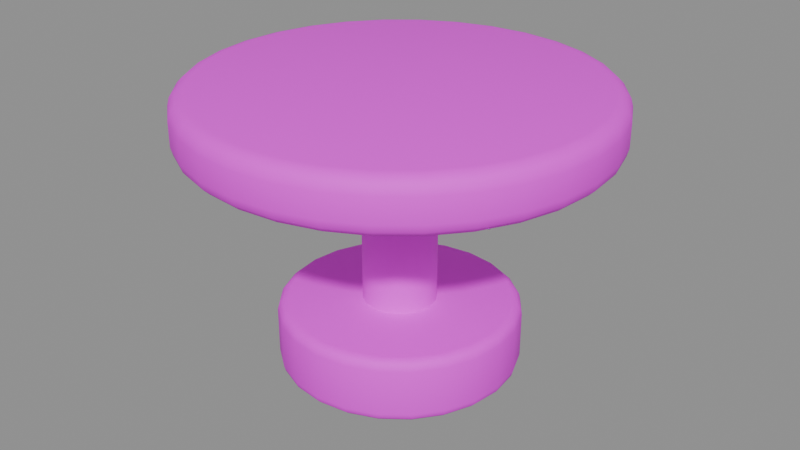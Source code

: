 # Source: round_table.blend  (saved by Blender 5.2.45; exported with 4.5.12 LTS)
import bpy
from mathutils import Matrix  # noqa: F401  (used for matrix-valued properties, if any)

bpy.ops.wm.read_factory_settings(use_empty=True)
scene = bpy.context.scene
scene.name = '圆形户外小桌'

# ---- collections
col_sea_scene_orf_round_table = bpy.data.collections.new('SEA-SCENE-ORF-ROUND-TABLE'); scene.collection.children.link(col_sea_scene_orf_round_table)

# ---- images (referenced by path relative to the original .blend; pixels are not part of the script)
import os
ASSET_DIR = os.environ.get("B2B_ASSET_DIR", "")  # directory of the original .blend (textures are referenced by path, not embedded)
HERE = os.path.dirname(os.path.abspath(__file__))  # packed textures are extracted next to this script under _unpacked/

def load_image(name, relpath, width, height, colorspace="sRGB"):
    """Load a texture the original file referenced (path relative to the .blend, or extracted next to this script)."""
    p = next((c for c in (os.path.join(HERE, relpath), os.path.join(ASSET_DIR, relpath)) if relpath and os.path.exists(c)), "")
    if p:
        img = bpy.data.images.load(p, check_existing=True)
        img.name = name
    else:  # same state as the original file: an image datablock whose file is absent (Cycles renders it pink)
        img = bpy.data.images.new(name, width, height)
        img.source = "FILE"
        img.filepath = "//" + (relpath or name)
    img.colorspace_settings.name = colorspace
    return img
img_sea_cabin_timber_8x8_512_png = load_image('sea_cabin_timber_8x8_512.png', 'sea_cabin_timber_8x8_512.png', 1024, 1024, 'sRGB')

# ---- materials (node trees are filled in below, after node groups)
mat_sea_matte = bpy.data.materials.new('SEA_Matte')
mat_sea_matte.use_backface_culling_lightprobe_volume = False

# ---- material node trees
mat_sea_matte.use_nodes = True; mat_sea_matte.node_tree.nodes.clear()
_N = mat_sea_matte.node_tree.nodes; _L = mat_sea_matte.node_tree.links
n0 = _N.new('ShaderNodeOutputMaterial'); n0.name = '材质输出'; n0.location = (0, 0)
n1 = _N.new('ShaderNodeBsdfPrincipled'); n1.name = '原理化 BSDF'; n1.location = (0, 0)
n1.inputs[1].default_value = 0.02
n1.inputs[2].default_value = 0.72
n2 = _N.new('ShaderNodeUVMap'); n2.name = 'UV 贴图'; n2.location = (0, 0)
n2.uv_map = 'PaletteUV'
n3 = _N.new('ShaderNodeTexImage'); n3.name = '图像纹理'; n3.location = (0, 0)
n3.image = img_sea_cabin_timber_8x8_512_png
n3.interpolation = 'Closest'
_L.new(n2.outputs[0], n3.inputs[0])
_L.new(n3.outputs[0], n1.inputs[0])
_L.new(n1.outputs[0], n0.inputs[0])
n0.is_active_output = True

# ---- meshes
me_097 = bpy.data.meshes.new('柱体.097')
me_097.from_pydata([(0.0, 0.62, -0.08), (0.0, 0.62, 0.08), (0.121, 0.6081, -0.08), (0.121, 0.6081, 0.08), (0.2373, 0.5728, -0.08), (0.2373, 0.5728, 0.08), (0.3445, 0.5155, -0.08), (0.3445, 0.5155, 0.08), (0.4384, 0.4384, -0.08), (0.4384, 0.4384, 0.08), (0.5155, 0.3445, -0.08), (0.5155, 0.3445, 0.08), (0.5728, 0.2373, -0.08), (0.5728, 0.2373, 0.08), (0.6081, 0.121, -0.08), (0.6081, 0.121, 0.08), (0.62, 0.0, -0.08), (0.62, 0.0, 0.08), (0.6081, -0.121, -0.08), (0.6081, -0.121, 0.08), (0.5728, -0.2373, -0.08), (0.5728, -0.2373, 0.08), (0.5155, -0.3445, -0.08), (0.5155, -0.3445, 0.08), (0.4384, -0.4384, -0.08), (0.4384, -0.4384, 0.08), (0.3445, -0.5155, -0.08), (0.3445, -0.5155, 0.08), (0.2373, -0.5728, -0.08), (0.2373, -0.5728, 0.08), (0.121, -0.6081, -0.08), (0.121, -0.6081, 0.08), (0.0, -0.62, -0.08), (0.0, -0.62, 0.08), (-0.121, -0.6081, -0.08), (-0.121, -0.6081, 0.08), (-0.2373, -0.5728, -0.08), (-0.2373, -0.5728, 0.08), (-0.3445, -0.5155, -0.08), (-0.3445, -0.5155, 0.08), (-0.4384, -0.4384, -0.08), (-0.4384, -0.4384, 0.08), (-0.5155, -0.3445, -0.08), (-0.5155, -0.3445, 0.08), (-0.5728, -0.2373, -0.08), (-0.5728, -0.2373, 0.08), (-0.6081, -0.121, -0.08), (-0.6081, -0.121, 0.08), (-0.62, 0.0, -0.08), (-0.62, 0.0, 0.08), (-0.6081, 0.121, -0.08), (-0.6081, 0.121, 0.08), (-0.5728, 0.2373, -0.08), (-0.5728, 0.2373, 0.08), (-0.5155, 0.3445, -0.08), (-0.5155, 0.3445, 0.08), (-0.4384, 0.4384, -0.08), (-0.4384, 0.4384, 0.08), (-0.3445, 0.5155, -0.08), (-0.3445, 0.5155, 0.08), (-0.2373, 0.5728, -0.08), (-0.2373, 0.5728, 0.08), (-0.121, 0.6081, -0.08), (-0.121, 0.6081, 0.08)], [], [(0, 1, 3, 2), (2, 3, 5, 4), (4, 5, 7, 6), (6, 7, 9, 8), (8, 9, 11, 10), (10, 11, 13, 12), (12, 13, 15, 14), (14, 15, 17, 16), (16, 17, 19, 18), (18, 19, 21, 20), (20, 21, 23, 22), (22, 23, 25, 24), (24, 25, 27, 26), (26, 27, 29, 28), (28, 29, 31, 30), (30, 31, 33, 32), (32, 33, 35, 34), (34, 35, 37, 36), (36, 37, 39, 38), (38, 39, 41, 40), (40, 41, 43, 42), (42, 43, 45, 44), (44, 45, 47, 46), (46, 47, 49, 48), (48, 49, 51, 50), (50, 51, 53, 52), (52, 53, 55, 54), (54, 55, 57, 56), (56, 57, 59, 58), (58, 59, 61, 60), (3, 1, 63, 61, 59, 57, 55, 53, 51, 49, 47, 45, 43, 41, 39, 37, 35, 33, 31, 29, 27, 25, 23, 21, 19, 17, 15, 13, 11, 9, 7, 5), (60, 61, 63, 62), (62, 63, 1, 0), (0, 2, 4, 6, 8, 10, 12, 14, 16, 18, 20, 22, 24, 26, 28, 30, 32, 34, 36, 38, 40, 42, 44, 46, 48, 50, 52, 54, 56, 58, 60, 62)])
me_097.polygons.foreach_set('use_smooth', [True] * 34)
_uv = me_097.uv_layers.new(name='PaletteUV')
_uv.uv.foreach_set('vector', [0.285, 0.91, 0.34, 0.91, 0.34, 0.965, 0.285, 0.965, 0.285, 0.91, 0.34, 0.91, 0.34, 0.965, 0.285, 0.965, 0.285, 0.91, 0.34, 0.91, 0.34, 0.965, 0.285, 0.965, 0.285, 0.91, 0.34, 0.91, 0.34, 0.965, 0.285, 0.965, 0.285, 0.91, 0.34, 0.91, 0.34, 0.965, 0.285, 0.965, 0.285, 0.91, 0.34, 0.91, 0.34, 0.965, 0.285, 0.965, 0.285, 0.91, 0.34, 0.91, 0.34, 0.965, 0.285, 0.965, 0.285, 0.91, 0.34, 0.91, 0.34, 0.965, 0.285, 0.965, 0.285, 0.91, 0.34, 0.91, 0.34, 0.965, 0.285, 0.965, 0.285, 0.91, 0.34, 0.91, 0.34, 0.965, 0.285, 0.965, 0.285, 0.91, 0.34, 0.91, 0.34, 0.965, 0.285, 0.965, 0.285, 0.91, 0.34, 0.91, 0.34, 0.965, 0.285, 0.965, 0.285, 0.91, 0.34, 0.91, 0.34, 0.965, 0.285, 0.965, 0.285, 0.91, 0.34, 0.91, 0.34, 0.965, 0.285, 0.965, 0.285, 0.91, 0.34, 0.91, 0.34, 0.965, 0.285, 0.965, 0.285, 0.91, 0.34, 0.91, 0.34, 0.965, 0.285, 0.965, 0.285, 0.91, 0.34, 0.91, 0.34, 0.965, 0.285, 0.965, 0.285, 0.91, 0.34, 0.91, 0.34, 0.965, 0.285, 0.965, 0.285, 0.91, 0.34, 0.91, 0.34, 0.965, 0.285, 0.965, 0.285, 0.91, 0.34, 0.91, 0.34, 0.965, 0.285, 0.965, 0.285, 0.91, 0.34, 0.91, 0.34, 0.965, 0.285, 0.965, 0.285, 0.91, 0.34, 0.91, 0.34, 0.965, 0.285, 0.965, 0.285, 0.91, 0.34, 0.91, 0.34, 0.965, 0.285, 0.965, 0.285, 0.91, 0.34, 0.91, 0.34, 0.965, 0.285, 0.965, 0.285, 0.91, 0.34, 0.91, 0.34, 0.965, 0.285, 0.965, 0.285, 0.91, 0.34, 0.91, 0.34, 0.965, 0.285, 0.965, 0.285, 0.91, 0.34, 0.91, 0.34, 0.965, 0.285, 0.965, 0.285, 0.91, 0.34, 0.91, 0.34, 0.965, 0.285, 0.965, 0.285, 0.91, 0.34, 0.91, 0.34, 0.965, 0.285, 0.965, 0.285, 0.91, 0.34, 0.91, 0.34, 0.965, 0.285, 0.965, 0.285, 0.91, 0.34, 0.91, 0.34, 0.965, 0.285, 0.965, 0.285, 0.91, 0.34, 0.91, 0.34, 0.965, 0.285, 0.965, 0.285, 0.91, 0.34, 0.91, 0.34, 0.965, 0.285, 0.965, 0.285, 0.91, 0.34, 0.91, 0.34, 0.965, 0.285, 0.965, 0.285, 0.91, 0.34, 0.91, 0.34, 0.965, 0.285, 0.965, 0.285, 0.91, 0.34, 0.91, 0.34, 0.965, 0.285, 0.965, 0.285, 0.91, 0.34, 0.91, 0.34, 0.965, 0.285, 0.965, 0.285, 0.91, 0.34, 0.91, 0.34, 0.965, 0.285, 0.965, 0.285, 0.91, 0.34, 0.91, 0.34, 0.965, 0.285, 0.965, 0.285, 0.91, 0.34, 0.91, 0.34, 0.965, 0.285, 0.965, 0.285, 0.91, 0.34, 0.91, 0.34, 0.965, 0.285, 0.965, 0.285, 0.91, 0.34, 0.91, 0.34, 0.965, 0.285, 0.965, 0.285, 0.91, 0.34, 0.91, 0.34, 0.965, 0.285, 0.965, 0.285, 0.91, 0.34, 0.91, 0.34, 0.965, 0.285, 0.965, 0.285, 0.91, 0.34, 0.91, 0.34, 0.965, 0.285, 0.965, 0.285, 0.91, 0.34, 0.91, 0.34, 0.965, 0.285, 0.965, 0.285, 0.91, 0.34, 0.91, 0.34, 0.965, 0.285, 0.965, 0.285, 0.91, 0.34, 0.91, 0.34, 0.965, 0.285, 0.965])
me_097.materials.append(mat_sea_matte)
me_097.update()
me_098 = bpy.data.meshes.new('柱体.098')
me_098.from_pydata([(0.0, 0.36, -0.1), (0.0, 0.36, 0.1), (0.09317, 0.3477, -0.1), (0.09317, 0.3477, 0.1), (0.18, 0.3118, -0.1), (0.18, 0.3118, 0.1), (0.2546, 0.2546, -0.1), (0.2546, 0.2546, 0.1), (0.3118, 0.18, -0.1), (0.3118, 0.18, 0.1), (0.3477, 0.09317, -0.1), (0.3477, 0.09317, 0.1), (0.36, 0.0, -0.1), (0.36, 0.0, 0.1), (0.3477, -0.09317, -0.1), (0.3477, -0.09317, 0.1), (0.3118, -0.18, -0.1), (0.3118, -0.18, 0.1), (0.2546, -0.2546, -0.1), (0.2546, -0.2546, 0.1), (0.18, -0.3118, -0.1), (0.18, -0.3118, 0.1), (0.09317, -0.3477, -0.1), (0.09317, -0.3477, 0.1), (0.0, -0.36, -0.1), (0.0, -0.36, 0.1), (-0.09317, -0.3477, -0.1), (-0.09317, -0.3477, 0.1), (-0.18, -0.3118, -0.1), (-0.18, -0.3118, 0.1), (-0.2546, -0.2546, -0.1), (-0.2546, -0.2546, 0.1), (-0.3118, -0.18, -0.1), (-0.3118, -0.18, 0.1), (-0.3477, -0.09317, -0.1), (-0.3477, -0.09317, 0.1), (-0.36, 0.0, -0.1), (-0.36, 0.0, 0.1), (-0.3477, 0.09317, -0.1), (-0.3477, 0.09317, 0.1), (-0.3118, 0.18, -0.1), (-0.3118, 0.18, 0.1), (-0.2546, 0.2546, -0.1), (-0.2546, 0.2546, 0.1), (-0.18, 0.3118, -0.1), (-0.18, 0.3118, 0.1), (-0.09317, 0.3477, -0.1), (-0.09317, 0.3477, 0.1)], [], [(0, 1, 3, 2), (2, 3, 5, 4), (4, 5, 7, 6), (6, 7, 9, 8), (8, 9, 11, 10), (10, 11, 13, 12), (12, 13, 15, 14), (14, 15, 17, 16), (16, 17, 19, 18), (18, 19, 21, 20), (20, 21, 23, 22), (22, 23, 25, 24), (24, 25, 27, 26), (26, 27, 29, 28), (28, 29, 31, 30), (30, 31, 33, 32), (32, 33, 35, 34), (34, 35, 37, 36), (36, 37, 39, 38), (38, 39, 41, 40), (40, 41, 43, 42), (42, 43, 45, 44), (3, 1, 47, 45, 43, 41, 39, 37, 35, 33, 31, 29, 27, 25, 23, 21, 19, 17, 15, 13, 11, 9, 7, 5), (44, 45, 47, 46), (46, 47, 1, 0), (0, 2, 4, 6, 8, 10, 12, 14, 16, 18, 20, 22, 24, 26, 28, 30, 32, 34, 36, 38, 40, 42, 44, 46)])
me_098.polygons.foreach_set('use_smooth', [True] * 26)
_uv = me_098.uv_layers.new(name='PaletteUV')
_uv.uv.foreach_set('vector', [0.41, 0.785, 0.465, 0.785, 0.465, 0.84, 0.41, 0.84, 0.41, 0.785, 0.465, 0.785, 0.465, 0.84, 0.41, 0.84, 0.41, 0.785, 0.465, 0.785, 0.465, 0.84, 0.41, 0.84, 0.41, 0.785, 0.465, 0.785, 0.465, 0.84, 0.41, 0.84, 0.41, 0.785, 0.465, 0.785, 0.465, 0.84, 0.41, 0.84, 0.41, 0.785, 0.465, 0.785, 0.465, 0.84, 0.41, 0.84, 0.41, 0.785, 0.465, 0.785, 0.465, 0.84, 0.41, 0.84, 0.41, 0.785, 0.465, 0.785, 0.465, 0.84, 0.41, 0.84, 0.41, 0.785, 0.465, 0.785, 0.465, 0.84, 0.41, 0.84, 0.41, 0.785, 0.465, 0.785, 0.465, 0.84, 0.41, 0.84, 0.41, 0.785, 0.465, 0.785, 0.465, 0.84, 0.41, 0.84, 0.41, 0.785, 0.465, 0.785, 0.465, 0.84, 0.41, 0.84, 0.41, 0.785, 0.465, 0.785, 0.465, 0.84, 0.41, 0.84, 0.41, 0.785, 0.465, 0.785, 0.465, 0.84, 0.41, 0.84, 0.41, 0.785, 0.465, 0.785, 0.465, 0.84, 0.41, 0.84, 0.41, 0.785, 0.465, 0.785, 0.465, 0.84, 0.41, 0.84, 0.41, 0.785, 0.465, 0.785, 0.465, 0.84, 0.41, 0.84, 0.41, 0.785, 0.465, 0.785, 0.465, 0.84, 0.41, 0.84, 0.41, 0.785, 0.465, 0.785, 0.465, 0.84, 0.41, 0.84, 0.41, 0.785, 0.465, 0.785, 0.465, 0.84, 0.41, 0.84, 0.41, 0.785, 0.465, 0.785, 0.465, 0.84, 0.41, 0.84, 0.41, 0.785, 0.465, 0.785, 0.465, 0.84, 0.41, 0.84, 0.41, 0.785, 0.465, 0.785, 0.465, 0.84, 0.41, 0.84, 0.41, 0.785, 0.465, 0.785, 0.465, 0.84, 0.41, 0.84, 0.41, 0.785, 0.465, 0.785, 0.465, 0.84, 0.41, 0.84, 0.41, 0.785, 0.465, 0.785, 0.465, 0.84, 0.41, 0.84, 0.41, 0.785, 0.465, 0.785, 0.465, 0.84, 0.41, 0.84, 0.41, 0.785, 0.465, 0.785, 0.465, 0.84, 0.41, 0.84, 0.41, 0.785, 0.465, 0.785, 0.465, 0.84, 0.41, 0.84, 0.41, 0.785, 0.465, 0.785, 0.465, 0.84, 0.41, 0.84, 0.41, 0.785, 0.465, 0.785, 0.465, 0.84, 0.41, 0.84, 0.41, 0.785, 0.465, 0.785, 0.465, 0.84, 0.41, 0.84, 0.41, 0.785, 0.465, 0.785, 0.465, 0.84, 0.41, 0.84, 0.41, 0.785, 0.465, 0.785, 0.465, 0.84, 0.41, 0.84, 0.41, 0.785, 0.465, 0.785, 0.465, 0.84, 0.41, 0.84, 0.41, 0.785, 0.465, 0.785, 0.465, 0.84, 0.41, 0.84])
me_098.materials.append(mat_sea_matte)
me_098.update()
me_099 = bpy.data.meshes.new('柱体.099')
me_099.from_pydata([(0.0, 0.11, -0.29), (0.0, 0.11, 0.29), (0.0421, 0.1016, -0.29), (0.0421, 0.1016, 0.29), (0.07778, 0.07778, -0.29), (0.07778, 0.07778, 0.29), (0.1016, 0.0421, -0.29), (0.1016, 0.0421, 0.29), (0.11, 0.0, -0.29), (0.11, 0.0, 0.29), (0.1016, -0.0421, -0.29), (0.1016, -0.0421, 0.29), (0.07778, -0.07778, -0.29), (0.07778, -0.07778, 0.29), (0.0421, -0.1016, -0.29), (0.0421, -0.1016, 0.29), (0.0, -0.11, -0.29), (0.0, -0.11, 0.29), (-0.0421, -0.1016, -0.29), (-0.0421, -0.1016, 0.29), (-0.07778, -0.07778, -0.29), (-0.07778, -0.07778, 0.29), (-0.1016, -0.0421, -0.29), (-0.1016, -0.0421, 0.29), (-0.11, 0.0, -0.29), (-0.11, 0.0, 0.29), (-0.1016, 0.0421, -0.29), (-0.1016, 0.0421, 0.29), (-0.07778, 0.07778, -0.29), (-0.07778, 0.07778, 0.29), (-0.0421, 0.1016, -0.29), (-0.0421, 0.1016, 0.29)], [], [(0, 1, 3, 2), (2, 3, 5, 4), (4, 5, 7, 6), (6, 7, 9, 8), (8, 9, 11, 10), (10, 11, 13, 12), (12, 13, 15, 14), (14, 15, 17, 16), (16, 17, 19, 18), (18, 19, 21, 20), (20, 21, 23, 22), (22, 23, 25, 24), (24, 25, 27, 26), (26, 27, 29, 28), (3, 1, 31, 29, 27, 25, 23, 21, 19, 17, 15, 13, 11, 9, 7, 5), (28, 29, 31, 30), (30, 31, 1, 0), (0, 2, 4, 6, 8, 10, 12, 14, 16, 18, 20, 22, 24, 26, 28, 30)])
me_099.polygons.foreach_set('use_smooth', [True] * 18)
_uv = me_099.uv_layers.new(name='PaletteUV')
_uv.uv.foreach_set('vector', [0.535, 0.785, 0.59, 0.785, 0.59, 0.84, 0.535, 0.84, 0.535, 0.785, 0.59, 0.785, 0.59, 0.84, 0.535, 0.84, 0.535, 0.785, 0.59, 0.785, 0.59, 0.84, 0.535, 0.84, 0.535, 0.785, 0.59, 0.785, 0.59, 0.84, 0.535, 0.84, 0.535, 0.785, 0.59, 0.785, 0.59, 0.84, 0.535, 0.84, 0.535, 0.785, 0.59, 0.785, 0.59, 0.84, 0.535, 0.84, 0.535, 0.785, 0.59, 0.785, 0.59, 0.84, 0.535, 0.84, 0.535, 0.785, 0.59, 0.785, 0.59, 0.84, 0.535, 0.84, 0.535, 0.785, 0.59, 0.785, 0.59, 0.84, 0.535, 0.84, 0.535, 0.785, 0.59, 0.785, 0.59, 0.84, 0.535, 0.84, 0.535, 0.785, 0.59, 0.785, 0.59, 0.84, 0.535, 0.84, 0.535, 0.785, 0.59, 0.785, 0.59, 0.84, 0.535, 0.84, 0.535, 0.785, 0.59, 0.785, 0.59, 0.84, 0.535, 0.84, 0.535, 0.785, 0.59, 0.785, 0.59, 0.84, 0.535, 0.84, 0.535, 0.785, 0.59, 0.785, 0.59, 0.84, 0.535, 0.84, 0.535, 0.785, 0.59, 0.785, 0.59, 0.84, 0.535, 0.84, 0.535, 0.785, 0.59, 0.785, 0.59, 0.84, 0.535, 0.84, 0.535, 0.785, 0.59, 0.785, 0.59, 0.84, 0.535, 0.84, 0.535, 0.785, 0.59, 0.785, 0.59, 0.84, 0.535, 0.84, 0.535, 0.785, 0.59, 0.785, 0.59, 0.84, 0.535, 0.84, 0.535, 0.785, 0.59, 0.785, 0.59, 0.84, 0.535, 0.84, 0.535, 0.785, 0.59, 0.785, 0.59, 0.84, 0.535, 0.84, 0.535, 0.785, 0.59, 0.785, 0.59, 0.84, 0.535, 0.84, 0.535, 0.785, 0.59, 0.785, 0.59, 0.84, 0.535, 0.84])
me_099.materials.append(mat_sea_matte)
me_099.update()

# ---- objects
ob_round_table = bpy.data.objects.new('round_table_组件根', None)
ob_x = bpy.data.objects.new('圆桌厚桌面', me_097)
ob_x_1 = bpy.data.objects.new('圆桌底座', me_098)
ob_x_2 = bpy.data.objects.new('圆桌支柱', me_099)

# ---- transforms, parenting, visibility, modifiers, constraints
ob_round_table.location = (0.0, 0.0, 0.0)
ob_x.parent = ob_round_table
ob_x.location = (0.0, 0.0, 0.78)
_m = ob_x.modifiers.new('实体柔边', 'BEVEL')
_m.width = 0.045
_m.width_pct = 0.045
_m.segments = 3
ob_x_1.parent = ob_round_table
ob_x_1.location = (0.0, 0.0, 0.1)
_m = ob_x_1.modifiers.new('实体柔边', 'BEVEL')
_m.width = 0.03
_m.width_pct = 0.03
_m.segments = 3
ob_x_2.parent = ob_round_table
ob_x_2.location = (0.0, 0.0, 0.44)
_m = ob_x_2.modifiers.new('实体柔边', 'BEVEL')
_m.width = 0.008
_m.width_pct = 0.008
_m.segments = 3

# ---- collection membership
col_sea_scene_orf_round_table.objects.link(ob_round_table)
col_sea_scene_orf_round_table.objects.link(ob_x)
col_sea_scene_orf_round_table.objects.link(ob_x_1)
col_sea_scene_orf_round_table.objects.link(ob_x_2)

# ---- scene / render settings (as saved in the file)
scene.frame_start = 1; scene.frame_end = 250; scene.frame_set(1)
scene.render.engine = 'BLENDER_EEVEE_NEXT'
scene.render.bake_bias = 0.0
scene.render.bake_samples = 0
scene.render.compositor_device = 'GPU'
scene.eevee.use_volume_custom_range = False
scene.eevee.fast_gi_thickness_near = 0.1
scene.eevee.fast_gi_thickness_far = 0.0
scene.eevee.ray_tracing_options.screen_trace_thickness = 0.1
bpy.context.view_layer.update()

# ---- added for rendering (the .blend has no active camera and no usable light): camera, sun + grey world if the file has none
cam_auto = bpy.data.cameras.new('AutoCamera')
cam_auto.lens = 50.0
cam_auto.sensor_width = 36.0
cam_auto.clip_end = 1000.0
ob_auto_camera = bpy.data.objects.new('AutoCamera', cam_auto)
scene.collection.objects.link(ob_auto_camera)
ob_auto_camera.location = (1.8071, -2.16852, 1.87568)
ob_auto_camera.rotation_euler = (1.09748, -7.21219e-08, 0.694738)
scene.camera = ob_auto_camera
light_auto_sun = bpy.data.lights.new('AutoSun', 'SUN')
light_auto_sun.energy = 3.0
light_auto_sun.angle = 0.0523599
ob_auto_sun = bpy.data.objects.new('AutoSun', light_auto_sun)
scene.collection.objects.link(ob_auto_sun)
ob_auto_sun.rotation_euler = (0.872665, 0.174533, 0.523599)
if scene.world is None:
    world_auto = bpy.data.worlds.new('AutoWorld')
    world_auto.color = (0.3, 0.3, 0.3)
    scene.world = world_auto
bpy.context.view_layer.update()
